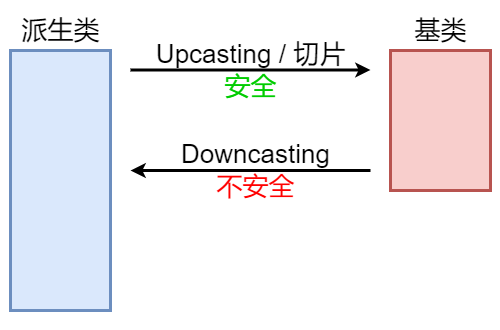

The diagram above was exported from draw.io. Its source (the exported page's mxGraphModel, read from the mxfile embedded in the PNG):
<mxGraphModel dx="1098" dy="1188" grid="1" gridSize="10" guides="1" tooltips="1" connect="1" arrows="1" fold="1" page="1" pageScale="1" pageWidth="827" pageHeight="1169" math="0" shadow="0">
  <root>
    <mxCell id="0" />
    <mxCell id="1" parent="0" />
    <mxCell id="s53oa8jRtOourgq-T9HJ-15" value="" style="rounded=0;whiteSpace=wrap;html=1;fillColor=none;strokeColor=none;" vertex="1" parent="1">
      <mxGeometry x="230" y="320" width="500" height="330" as="geometry" />
    </mxCell>
    <mxCell id="s53oa8jRtOourgq-T9HJ-1" value="" style="rounded=0;whiteSpace=wrap;html=1;fillColor=#dae8fc;strokeColor=#6c8ebf;strokeWidth=3;" vertex="1" parent="1">
      <mxGeometry x="240" y="370" width="100" height="260" as="geometry" />
    </mxCell>
    <mxCell id="s53oa8jRtOourgq-T9HJ-2" value="" style="rounded=0;whiteSpace=wrap;html=1;fillColor=#f8cecc;strokeColor=#b85450;strokeWidth=3;" vertex="1" parent="1">
      <mxGeometry x="620" y="370" width="100" height="140" as="geometry" />
    </mxCell>
    <mxCell id="s53oa8jRtOourgq-T9HJ-3" value="" style="endArrow=classic;startArrow=none;html=1;rounded=0;startFill=0;strokeWidth=3;" edge="1" parent="1">
      <mxGeometry width="50" height="50" relative="1" as="geometry">
        <mxPoint x="360" y="389.5" as="sourcePoint" />
        <mxPoint x="600" y="389.5" as="targetPoint" />
      </mxGeometry>
    </mxCell>
    <mxCell id="s53oa8jRtOourgq-T9HJ-5" value="&lt;font style=&quot;font-size: 26px;&quot;&gt;基类&lt;/font&gt;" style="text;html=1;align=center;verticalAlign=middle;resizable=0;points=[];autosize=1;strokeColor=none;fillColor=none;" vertex="1" parent="1">
      <mxGeometry x="630" y="330" width="80" height="40" as="geometry" />
    </mxCell>
    <mxCell id="s53oa8jRtOourgq-T9HJ-6" value="&lt;font style=&quot;font-size: 26px;&quot;&gt;派生类&lt;/font&gt;" style="text;html=1;align=center;verticalAlign=middle;resizable=0;points=[];autosize=1;strokeColor=none;fillColor=none;" vertex="1" parent="1">
      <mxGeometry x="240" y="330" width="100" height="40" as="geometry" />
    </mxCell>
    <mxCell id="s53oa8jRtOourgq-T9HJ-7" value="&lt;font style=&quot;font-size: 26px;&quot;&gt;Upcasting / 切片&lt;/font&gt;&lt;div&gt;&lt;span style=&quot;font-size: 26px;&quot;&gt;&lt;font color=&quot;#00cc00&quot;&gt;安全&lt;/font&gt;&lt;/span&gt;&lt;/div&gt;" style="text;html=1;align=center;verticalAlign=middle;resizable=0;points=[];autosize=1;strokeColor=none;fillColor=none;" vertex="1" parent="1">
      <mxGeometry x="375" y="350" width="210" height="80" as="geometry" />
    </mxCell>
    <mxCell id="s53oa8jRtOourgq-T9HJ-9" value="" style="endArrow=none;startArrow=classic;html=1;rounded=0;startFill=1;strokeWidth=3;endFill=0;" edge="1" parent="1">
      <mxGeometry width="50" height="50" relative="1" as="geometry">
        <mxPoint x="360" y="490" as="sourcePoint" />
        <mxPoint x="600" y="490" as="targetPoint" />
      </mxGeometry>
    </mxCell>
    <mxCell id="s53oa8jRtOourgq-T9HJ-10" value="&lt;span style=&quot;font-size: 26px;&quot;&gt;Downcasting&lt;/span&gt;&lt;div&gt;&lt;span style=&quot;font-size: 26px;&quot;&gt;&lt;font color=&quot;#ff0000&quot;&gt;不安全&lt;/font&gt;&lt;/span&gt;&lt;/div&gt;" style="text;html=1;align=center;verticalAlign=middle;resizable=0;points=[];autosize=1;strokeColor=none;fillColor=none;" vertex="1" parent="1">
      <mxGeometry x="400" y="450" width="170" height="80" as="geometry" />
    </mxCell>
  </root>
</mxGraphModel>